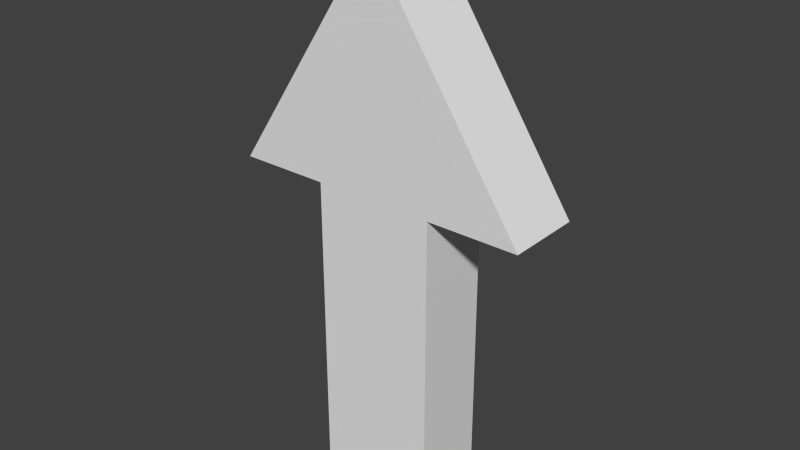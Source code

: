# Source: Spawnpoint.blend  (saved by Blender 2.73.0; exported with 4.5.12 LTS)
import bpy
from mathutils import Matrix  # noqa: F401  (used for matrix-valued properties, if any)

bpy.ops.wm.read_factory_settings(use_empty=True)
scene = bpy.context.scene
scene.name = 'Scene'

# ---- collections
col_collection_1 = bpy.data.collections.new('Collection 1'); scene.collection.children.link(col_collection_1)

# ---- world
world_world = bpy.data.worlds.new('World'); scene.world = world_world
world_world.color = (0.05088, 0.05088, 0.05088)
world_world.use_sun_shadow = False
world_world.sun_shadow_jitter_overblur = 0.0
world_world.cycles.sampling_method = 'MANUAL'
world_world.cycles.sample_map_resolution = 256

# ---- meshes
me_cube = bpy.data.meshes.new('Cube')
me_cube.from_pydata([(-0.8, -0.7857, 0.2143), (-0.8, -0.7857, -3.786), (0.8, -0.7857, -3.786), (0.8, -0.7857, 0.2143), (-0.8, 0.2143, 0.2143), (-0.8, 0.2143, -3.786), (0.8, 0.2143, -3.786), (0.8, 0.2143, 0.2143), (0.0, -0.7857, 3.214), (0.0, 0.2143, 3.214), (2.0, -0.7857, 0.2143), (2.0, 0.2143, 0.2143), (-2.0, -0.7857, 0.2143), (-2.0, 0.2143, 0.2143)], [], [(4, 5, 1, 0), (6, 7, 3, 2), (1, 5, 6, 2), (9, 8, 10, 11), (3, 7, 11, 10), (4, 0, 12, 13), (9, 13, 12, 8), (1, 2, 3, 0), (12, 0, 8), (3, 8, 0), (8, 3, 10), (11, 7, 9), (13, 9, 4), (9, 7, 4), (4, 7, 6, 5)])
_uv = me_cube.uv_layers.new(name='UVMap')
_uv.uv.foreach_set('vector', [0.0, 0.0, 1.0, 0.0, 1.0, 1.0, 0.0, 1.0, 0.0, 0.0, 1.0, 0.0, 1.0, 1.0, 0.0, 1.0, 0.0, 0.0, 1.0, 0.0, 1.0, 1.0, 0.0, 1.0, 0.0, 0.0, 1.0, 0.0, 1.0, 1.0, 0.0, 1.0, 0.0, 0.0, 1.0, 0.0, 1.0, 1.0, 0.0, 1.0, 0.0, 0.0, 1.0, 0.0, 1.0, 1.0, 0.0, 1.0, 0.0, 0.0, 1.0, 0.0, 1.0, 1.0, 0.0, 1.0, 0.0, 0.0, 1.0, 0.0, 1.0, 1.0, 0.0, 1.0, 0.0, 0.0, 1.0, 0.0, 1.0, 1.0, 0.0, 0.0, 1.0, 0.0, 1.0, 1.0, 0.0, 0.0, 1.0, 0.0, 1.0, 1.0, 0.0, 0.0, 1.0, 0.0, 1.0, 1.0, 0.0, 0.0, 1.0, 0.0, 1.0, 1.0, 0.0, 0.0, 1.0, 0.0, 1.0, 1.0, 0.0, 0.0, 1.0, 0.0, 1.0, 1.0, 0.0, 1.0])
me_cube.use_remesh_preserve_volume = False
me_cube.use_remesh_preserve_attributes = False
me_cube.use_mirror_vertex_groups = False
me_cube.update()

# ---- objects
ob_spawnpoint = bpy.data.objects.new('Spawnpoint', me_cube)

# ---- transforms, parenting, visibility, modifiers, constraints
ob_spawnpoint.location = (0.0, 0.0, 0.0)
ob_spawnpoint.lineart.crease_threshold = 0.0

# ---- collection membership
col_collection_1.objects.link(ob_spawnpoint)

# ---- scene / render settings (as saved in the file)
scene.frame_start = 1; scene.frame_end = 250; scene.frame_set(1)
scene.render.engine = 'BLENDER_EEVEE_NEXT'
scene.render.resolution_percentage = 50
scene.render.dither_intensity = 0.0
scene.cycles.use_denoising = False
scene.cycles.samples = 10
scene.cycles.sampling_pattern = 'TABULATED_SOBOL'
scene.cycles.light_sampling_threshold = 0.0
scene.cycles.use_adaptive_sampling = False
scene.cycles.use_light_tree = False
scene.cycles.blur_glossy = 0.0
scene.cycles.volume_bounces = 1
scene.cycles.pixel_filter_type = 'GAUSSIAN'
scene.cycles.sample_clamp_indirect = 0.0
scene.view_settings.view_transform = 'Standard'
bpy.context.view_layer.update()

# ---- added for rendering (the .blend has no active camera and no usable light): camera, sun
cam_auto = bpy.data.cameras.new('AutoCamera')
cam_auto.lens = 50.0
cam_auto.sensor_width = 36.0
cam_auto.clip_end = 1000.0
ob_auto_camera = bpy.data.objects.new('AutoCamera', cam_auto)
scene.collection.objects.link(ob_auto_camera)
ob_auto_camera.location = (7.51656, -9.30559, 5.72753)
ob_auto_camera.rotation_euler = (1.09748, -7.21219e-08, 0.694738)
scene.camera = ob_auto_camera
light_auto_sun = bpy.data.lights.new('AutoSun', 'SUN')
light_auto_sun.energy = 3.0
light_auto_sun.angle = 0.0523599
ob_auto_sun = bpy.data.objects.new('AutoSun', light_auto_sun)
scene.collection.objects.link(ob_auto_sun)
ob_auto_sun.rotation_euler = (0.872665, 0.174533, 0.523599)
bpy.context.view_layer.update()
